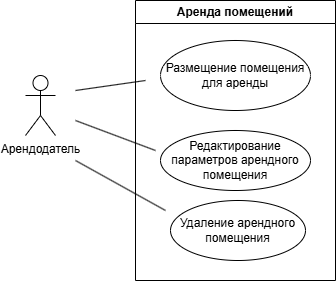

The diagram above was exported from draw.io. Its source (the exported page's mxGraphModel, read from the mxfile embedded in the PNG):
<mxGraphModel dx="600" dy="318" grid="1" gridSize="10" guides="1" tooltips="1" connect="1" arrows="1" fold="1" page="1" pageScale="1" pageWidth="827" pageHeight="1169" math="0" shadow="0">
  <root>
    <mxCell id="0" />
    <mxCell id="1" parent="0" />
    <mxCell id="4K3ndRd5pQRkz_bXpJag-1" value="Аренда помещений" style="swimlane;whiteSpace=wrap;html=1;" vertex="1" parent="1">
      <mxGeometry x="340" y="120" width="200" height="280" as="geometry" />
    </mxCell>
    <mxCell id="4K3ndRd5pQRkz_bXpJag-5" value="Размещение помещения для аренды" style="ellipse;whiteSpace=wrap;html=1;" vertex="1" parent="4K3ndRd5pQRkz_bXpJag-1">
      <mxGeometry x="25" y="40" width="150" height="70" as="geometry" />
    </mxCell>
    <mxCell id="4K3ndRd5pQRkz_bXpJag-6" value="Редактирование параметров арендного помещения" style="ellipse;whiteSpace=wrap;html=1;" vertex="1" parent="4K3ndRd5pQRkz_bXpJag-1">
      <mxGeometry x="25" y="130" width="150" height="60" as="geometry" />
    </mxCell>
    <mxCell id="4K3ndRd5pQRkz_bXpJag-9" value="Удаление арендного помещения" style="ellipse;whiteSpace=wrap;html=1;" vertex="1" parent="4K3ndRd5pQRkz_bXpJag-1">
      <mxGeometry x="35" y="200" width="135" height="60" as="geometry" />
    </mxCell>
    <mxCell id="4K3ndRd5pQRkz_bXpJag-2" value="Арендодатель" style="shape=umlActor;verticalLabelPosition=bottom;verticalAlign=top;html=1;outlineConnect=0;" vertex="1" parent="1">
      <mxGeometry x="230" y="195" width="30" height="60" as="geometry" />
    </mxCell>
    <mxCell id="4K3ndRd5pQRkz_bXpJag-7" value="" style="endArrow=none;html=1;rounded=0;" edge="1" parent="1">
      <mxGeometry width="50" height="50" relative="1" as="geometry">
        <mxPoint x="280" y="210" as="sourcePoint" />
        <mxPoint x="350" y="200" as="targetPoint" />
      </mxGeometry>
    </mxCell>
    <mxCell id="4K3ndRd5pQRkz_bXpJag-8" value="" style="endArrow=none;html=1;rounded=0;" edge="1" parent="1">
      <mxGeometry width="50" height="50" relative="1" as="geometry">
        <mxPoint x="280" y="240" as="sourcePoint" />
        <mxPoint x="360" y="270" as="targetPoint" />
      </mxGeometry>
    </mxCell>
    <mxCell id="4K3ndRd5pQRkz_bXpJag-10" value="" style="endArrow=none;html=1;rounded=0;" edge="1" parent="1">
      <mxGeometry width="50" height="50" relative="1" as="geometry">
        <mxPoint x="370" y="330" as="sourcePoint" />
        <mxPoint x="280" y="280" as="targetPoint" />
      </mxGeometry>
    </mxCell>
  </root>
</mxGraphModel>